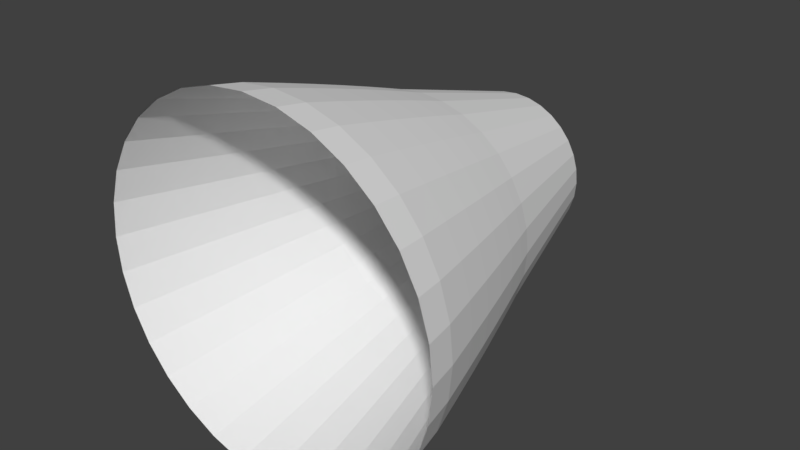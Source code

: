 # Source: tornado2.blend  (saved by Blender 2.79.0; exported with 4.5.12 LTS)
import bpy
from mathutils import Matrix  # noqa: F401  (used for matrix-valued properties, if any)

bpy.ops.wm.read_factory_settings(use_empty=True)
scene = bpy.context.scene
scene.name = 'Scene'

# ---- collections
col_collection_1 = bpy.data.collections.new('Collection 1'); scene.collection.children.link(col_collection_1)

# ---- world
world_world = bpy.data.worlds.new('World'); scene.world = world_world
world_world.color = (0.05088, 0.05088, 0.05088)
world_world.use_sun_shadow = False
world_world.sun_shadow_jitter_overblur = 0.0
world_world.cycles.sampling_method = 'MANUAL'

# ---- meshes
me_cylinder = bpy.data.meshes.new('Cylinder')
me_cylinder.from_pydata([(9.644e-08, 1.0, 0.4215), (0.0, -1.0, 1.0), (0.08223, 1.0, 0.4134), (0.1951, -1.0, 0.9808), (0.1613, 1.0, 0.3894), (0.3827, -1.0, 0.9239), (0.2342, 1.0, 0.3505), (0.5556, -1.0, 0.8315), (0.298, 1.0, 0.298), (0.7071, -1.0, 0.7071), (0.3505, 1.0, 0.2342), (0.8315, -1.0, 0.5556), (0.3894, 1.0, 0.1613), (0.9239, -1.0, 0.3827), (0.4134, 1.0, 0.08223), (0.9808, -1.0, 0.1951), (0.4215, 1.0, 2.479e-07), (1.0, -1.0, 3.179e-08), (0.4134, 1.0, -0.08223), (0.9808, -1.0, -0.1951), (0.3894, 1.0, -0.1613), (0.9239, -1.0, -0.3827), (0.3505, 1.0, -0.2342), (0.8315, -1.0, -0.5556), (0.298, 1.0, -0.298), (0.7071, -1.0, -0.7071), (0.2342, 1.0, -0.3505), (0.5556, -1.0, -0.8315), (0.1613, 1.0, -0.3894), (0.3827, -1.0, -0.9239), (0.08223, 1.0, -0.4134), (0.1951, -1.0, -0.9808), (-4.09e-08, 1.0, -0.4215), (-3.258e-07, -1.0, -1.0), (-0.08223, 1.0, -0.4134), (-0.1951, -1.0, -0.9808), (-0.1613, 1.0, -0.3894), (-0.3827, -1.0, -0.9239), (-0.2342, 1.0, -0.3505), (-0.5556, -1.0, -0.8315), (-0.298, 1.0, -0.298), (-0.7071, -1.0, -0.7071), (-0.3505, 1.0, -0.2342), (-0.8315, -1.0, -0.5556), (-0.3894, 1.0, -0.1613), (-0.9239, -1.0, -0.3827), (-0.4134, 1.0, -0.08223), (-0.9808, -1.0, -0.1951), (-0.4215, 1.0, 6.231e-07), (-1.0, -1.0, 9.219e-07), (-0.4134, 1.0, 0.08223), (-0.9808, -1.0, 0.1951), (-0.3894, 1.0, 0.1613), (-0.9239, -1.0, 0.3827), (-0.3505, 1.0, 0.2342), (-0.8315, -1.0, 0.5556), (-0.298, 1.0, 0.298), (-0.7071, -1.0, 0.7071), (-0.2342, 1.0, 0.3505), (-0.5556, -1.0, 0.8315), (-0.1613, 1.0, 0.3894), (-0.3827, -1.0, 0.9239), (-0.08223, 1.0, 0.4134), (-0.1951, -1.0, 0.9808), (9.644e-08, 1.0, 0.4215), (0.0, -1.0, 1.0), (0.08223, 1.0, 0.4134), (0.1951, -1.0, 0.9808), (0.1613, 1.0, 0.3894), (0.3827, -1.0, 0.9239), (0.2342, 1.0, 0.3505), (0.5556, -1.0, 0.8315), (0.298, 1.0, 0.298), (0.7071, -1.0, 0.7071), (0.3505, 1.0, 0.2342), (0.8315, -1.0, 0.5556), (0.3894, 1.0, 0.1613), (0.9239, -1.0, 0.3827), (0.4134, 1.0, 0.08223), (0.9808, -1.0, 0.1951), (0.4215, 1.0, 2.479e-07), (1.0, -1.0, 3.179e-08), (0.4134, 1.0, -0.08223), (0.9808, -1.0, -0.1951), (0.3894, 1.0, -0.1613), (0.9239, -1.0, -0.3827), (0.3505, 1.0, -0.2342), (0.8315, -1.0, -0.5556), (0.298, 1.0, -0.298), (0.7071, -1.0, -0.7071), (0.2342, 1.0, -0.3505), (0.5556, -1.0, -0.8315), (0.1613, 1.0, -0.3894), (0.3827, -1.0, -0.9239), (0.08223, 1.0, -0.4134), (0.1951, -1.0, -0.9808), (-4.09e-08, 1.0, -0.4215), (-3.258e-07, -1.0, -1.0), (-0.08223, 1.0, -0.4134), (-0.1951, -1.0, -0.9808), (-0.1613, 1.0, -0.3894), (-0.3827, -1.0, -0.9239), (-0.2342, 1.0, -0.3505), (-0.5556, -1.0, -0.8315), (-0.298, 1.0, -0.298), (-0.7071, -1.0, -0.7071), (-0.3505, 1.0, -0.2342), (-0.8315, -1.0, -0.5556), (-0.3894, 1.0, -0.1613), (-0.9239, -1.0, -0.3827), (-0.4134, 1.0, -0.08223), (-0.9808, -1.0, -0.1951), (-0.4215, 1.0, 6.231e-07), (-1.0, -1.0, 9.219e-07), (-0.4134, 1.0, 0.08223), (-0.9808, -1.0, 0.1951), (-0.3894, 1.0, 0.1613), (-0.9239, -1.0, 0.3827), (-0.3505, 1.0, 0.2342), (-0.8315, -1.0, 0.5556), (-0.298, 1.0, 0.298), (-0.7071, -1.0, 0.7071), (-0.2342, 1.0, 0.3505), (-0.5556, -1.0, 0.8315), (-0.1613, 1.0, 0.3894), (-0.3827, -1.0, 0.9239), (-0.08223, 1.0, 0.4134), (-0.1951, -1.0, 0.9808), (9.613e-08, 0.953, 0.4234), (9.519e-08, 0.9047, 0.429), (9.362e-08, 0.8539, 0.4384), (9.143e-08, 0.7993, 0.4516), (8.86e-08, 0.7397, 0.4685), (8.515e-08, 0.6739, 0.4892), (8.108e-08, 0.6005, 0.5136), (7.638e-08, 0.5184, 0.5419), (7.105e-08, 0.4262, 0.5738), (6.509e-08, 0.3227, 0.6096), (5.85e-08, 0.2067, 0.6491), (5.129e-08, 0.07691, 0.6923), (4.345e-08, -0.06793, 0.7393), (3.499e-08, -0.2291, 0.7901), (2.59e-08, -0.4078, 0.8447), (1.618e-08, -0.6053, 0.903), (5.831e-09, -0.8228, 0.965), (0.1883, -0.8228, 0.9465), (0.1762, -0.6053, 0.8856), (0.1648, -0.4078, 0.8284), (0.1541, -0.2291, 0.7749), (0.1442, -0.06793, 0.7251), (0.1351, 0.07691, 0.679), (0.1266, 0.2067, 0.6366), (0.1189, 0.3227, 0.5978), (0.1119, 0.4262, 0.5628), (0.1057, 0.5184, 0.5314), (0.1002, 0.6005, 0.5038), (0.09544, 0.6739, 0.4798), (0.0914, 0.7397, 0.4595), (0.0881, 0.7993, 0.4429), (0.08553, 0.8539, 0.43), (0.0837, 0.9047, 0.4208), (0.0826, 0.953, 0.4152), (0.3693, -0.8228, 0.8916), (0.3455, -0.6053, 0.8342), (0.3232, -0.4078, 0.7804), (0.3024, -0.2291, 0.73), (0.2829, -0.06793, 0.6831), (0.2649, 0.07691, 0.6396), (0.2484, 0.2067, 0.5997), (0.2333, 0.3227, 0.5632), (0.2196, 0.4262, 0.5301), (0.2074, 0.5184, 0.5006), (0.1966, 0.6005, 0.4745), (0.1872, 0.6739, 0.452), (0.1793, 0.7397, 0.4328), (0.1728, 0.7993, 0.4172), (0.1678, 0.8539, 0.405), (0.1642, 0.9047, 0.3964), (0.162, 0.953, 0.3911), (0.5361, -0.8228, 0.8024), (0.5017, -0.6053, 0.7508), (0.4693, -0.4078, 0.7023), (0.439, -0.2291, 0.657), (0.4108, -0.06793, 0.6147), (0.3846, 0.07691, 0.5756), (0.3606, 0.2067, 0.5397), (0.3387, 0.3227, 0.5068), (0.3188, 0.4262, 0.4771), (0.301, 0.5184, 0.4505), (0.2854, 0.6005, 0.4271), (0.2718, 0.6739, 0.4068), (0.2603, 0.7397, 0.3895), (0.2509, 0.7993, 0.3755), (0.2436, 0.8539, 0.3645), (0.2383, 0.9047, 0.3567), (0.2352, 0.953, 0.352), (0.6824, -0.8228, 0.6824), (0.6385, -0.6053, 0.6385), (0.5973, -0.4078, 0.5973), (0.5587, -0.2291, 0.5587), (0.5228, -0.06793, 0.5228), (0.4895, 0.07691, 0.4895), (0.459, 0.2067, 0.459), (0.431, 0.3227, 0.431), (0.4058, 0.4262, 0.4058), (0.3831, 0.5184, 0.3831), (0.3632, 0.6005, 0.3632), (0.3459, 0.6739, 0.3459), (0.3313, 0.7397, 0.3313), (0.3193, 0.7993, 0.3193), (0.31, 0.8539, 0.31), (0.3034, 0.9047, 0.3034), (0.2994, 0.953, 0.2994), (0.8024, -0.8228, 0.5361), (0.7508, -0.6053, 0.5017), (0.7023, -0.4078, 0.4693), (0.657, -0.2291, 0.439), (0.6147, -0.06793, 0.4108), (0.5756, 0.07691, 0.3846), (0.5397, 0.2067, 0.3606), (0.5068, 0.3227, 0.3387), (0.4771, 0.4262, 0.3188), (0.4505, 0.5184, 0.301), (0.4271, 0.6005, 0.2854), (0.4068, 0.6739, 0.2718), (0.3895, 0.7397, 0.2603), (0.3755, 0.7993, 0.2509), (0.3645, 0.8539, 0.2436), (0.3567, 0.9047, 0.2383), (0.352, 0.953, 0.2352), (0.8916, -0.8228, 0.3693), (0.8342, -0.6053, 0.3455), (0.7804, -0.4078, 0.3232), (0.73, -0.2291, 0.3024), (0.6831, -0.06793, 0.2829), (0.6396, 0.07691, 0.2649), (0.5997, 0.2067, 0.2484), (0.5632, 0.3227, 0.2333), (0.5301, 0.4262, 0.2196), (0.5006, 0.5184, 0.2074), (0.4745, 0.6005, 0.1966), (0.452, 0.6739, 0.1872), (0.4328, 0.7397, 0.1793), (0.4172, 0.7993, 0.1728), (0.405, 0.8539, 0.1678), (0.3964, 0.9047, 0.1642), (0.3911, 0.953, 0.162), (0.9465, -0.8228, 0.1883), (0.8856, -0.6053, 0.1762), (0.8284, -0.4078, 0.1648), (0.7749, -0.2291, 0.1541), (0.7251, -0.06793, 0.1442), (0.679, 0.07691, 0.1351), (0.6366, 0.2067, 0.1266), (0.5978, 0.3227, 0.1189), (0.5628, 0.4262, 0.1119), (0.5314, 0.5184, 0.1057), (0.5038, 0.6005, 0.1002), (0.4798, 0.6739, 0.09544), (0.4595, 0.7397, 0.0914), (0.4429, 0.7993, 0.0881), (0.43, 0.8539, 0.08553), (0.4208, 0.9047, 0.0837), (0.4152, 0.953, 0.0826), (0.965, -0.8228, 4.731e-08), (0.903, -0.6053, 7.064e-08), (0.8447, -0.4078, 9.224e-08), (0.7901, -0.2291, 1.122e-07), (0.7393, -0.06793, 1.305e-07), (0.6923, 0.07691, 1.473e-07), (0.6491, 0.2067, 1.626e-07), (0.6096, 0.3227, 1.765e-07), (0.5738, 0.4262, 1.89e-07), (0.5419, 0.5184, 2.001e-07), (0.5136, 0.6005, 2.1e-07), (0.4892, 0.6739, 2.186e-07), (0.4685, 0.7397, 2.261e-07), (0.4516, 0.7993, 2.325e-07), (0.4384, 0.8539, 2.378e-07), (0.429, 0.9047, 2.421e-07), (0.4234, 0.953, 2.455e-07), (0.9465, -0.8228, -0.1883), (0.8856, -0.6053, -0.1762), (0.8284, -0.4078, -0.1648), (0.7749, -0.2291, -0.1541), (0.7251, -0.06793, -0.1442), (0.679, 0.07691, -0.1351), (0.6366, 0.2067, -0.1266), (0.5978, 0.3227, -0.1189), (0.5628, 0.4262, -0.1119), (0.5314, 0.5184, -0.1057), (0.5038, 0.6005, -0.1002), (0.4798, 0.6739, -0.09544), (0.4595, 0.7397, -0.0914), (0.4429, 0.7993, -0.0881), (0.43, 0.8539, -0.08553), (0.4208, 0.9047, -0.0837), (0.4152, 0.953, -0.08259), (0.8916, -0.8228, -0.3693), (0.8342, -0.6053, -0.3455), (0.7804, -0.4078, -0.3232), (0.73, -0.2291, -0.3024), (0.6831, -0.06793, -0.2829), (0.6396, 0.07691, -0.2649), (0.5997, 0.2067, -0.2484), (0.5632, 0.3227, -0.2333), (0.5301, 0.4262, -0.2196), (0.5006, 0.5184, -0.2074), (0.4745, 0.6005, -0.1966), (0.452, 0.6739, -0.1872), (0.4328, 0.7397, -0.1793), (0.4172, 0.7993, -0.1728), (0.405, 0.8539, -0.1678), (0.3964, 0.9047, -0.1642), (0.3911, 0.953, -0.162), (0.8024, -0.8228, -0.5361), (0.7508, -0.6053, -0.5017), (0.7023, -0.4078, -0.4693), (0.657, -0.2291, -0.439), (0.6147, -0.06793, -0.4108), (0.5756, 0.07691, -0.3846), (0.5397, 0.2067, -0.3606), (0.5068, 0.3227, -0.3387), (0.4771, 0.4262, -0.3188), (0.4505, 0.5184, -0.301), (0.4271, 0.6005, -0.2854), (0.4068, 0.6739, -0.2718), (0.3895, 0.7397, -0.2603), (0.3755, 0.7993, -0.2509), (0.3645, 0.8539, -0.2436), (0.3567, 0.9047, -0.2383), (0.352, 0.953, -0.2352), (0.6824, -0.8228, -0.6824), (0.6385, -0.6053, -0.6385), (0.5973, -0.4078, -0.5973), (0.5587, -0.2291, -0.5587), (0.5228, -0.06793, -0.5228), (0.4895, 0.07691, -0.4895), (0.459, 0.2067, -0.459), (0.431, 0.3227, -0.431), (0.4058, 0.4262, -0.4058), (0.3831, 0.5184, -0.3831), (0.3632, 0.6005, -0.3632), (0.3459, 0.6739, -0.3459), (0.3313, 0.7397, -0.3313), (0.3193, 0.7993, -0.3193), (0.31, 0.8539, -0.31), (0.3034, 0.9047, -0.3034), (0.2994, 0.953, -0.2994), (0.5361, -0.8228, -0.8024), (0.5017, -0.6053, -0.7508), (0.4693, -0.4078, -0.7023), (0.439, -0.2291, -0.657), (0.4108, -0.06793, -0.6147), (0.3846, 0.07691, -0.5756), (0.3606, 0.2067, -0.5397), (0.3387, 0.3227, -0.5068), (0.3188, 0.4262, -0.4771), (0.301, 0.5184, -0.4505), (0.2854, 0.6005, -0.4271), (0.2718, 0.6739, -0.4067), (0.2603, 0.7397, -0.3895), (0.2509, 0.7993, -0.3755), (0.2436, 0.8539, -0.3645), (0.2383, 0.9047, -0.3567), (0.2352, 0.953, -0.352), (0.3693, -0.8228, -0.8916), (0.3455, -0.6053, -0.8342), (0.3232, -0.4078, -0.7804), (0.3024, -0.2291, -0.73), (0.2829, -0.06793, -0.6831), (0.2649, 0.07691, -0.6396), (0.2484, 0.2067, -0.5997), (0.2333, 0.3227, -0.5632), (0.2196, 0.4262, -0.5301), (0.2074, 0.5184, -0.5006), (0.1966, 0.6005, -0.4745), (0.1872, 0.6739, -0.452), (0.1793, 0.7397, -0.4328), (0.1728, 0.7993, -0.4172), (0.1678, 0.8539, -0.405), (0.1642, 0.9047, -0.3964), (0.162, 0.953, -0.3911), (0.1883, -0.8228, -0.9465), (0.1762, -0.6053, -0.8856), (0.1648, -0.4078, -0.8284), (0.1541, -0.2291, -0.7749), (0.1442, -0.06793, -0.7251), (0.1351, 0.07691, -0.679), (0.1266, 0.2067, -0.6366), (0.1189, 0.3227, -0.5978), (0.1119, 0.4262, -0.5628), (0.1057, 0.5184, -0.5314), (0.1002, 0.6005, -0.5038), (0.09544, 0.6739, -0.4798), (0.0914, 0.7397, -0.4595), (0.0881, 0.7993, -0.4429), (0.08553, 0.8539, -0.43), (0.0837, 0.9047, -0.4208), (0.08259, 0.953, -0.4152), (-3.086e-07, -0.8228, -0.965), (-2.78e-07, -0.6053, -0.903), (-2.493e-07, -0.4078, -0.8447), (-2.225e-07, -0.2291, -0.7901), (-1.975e-07, -0.06793, -0.7393), (-1.743e-07, 0.07691, -0.6923), (-1.53e-07, 0.2067, -0.6491), (-1.335e-07, 0.3227, -0.6096), (-1.159e-07, 0.4262, -0.5738), (-1.002e-07, 0.5184, -0.5419), (-8.629e-08, 0.6005, -0.5136), (-7.424e-08, 0.6739, -0.4892), (-6.405e-08, 0.7397, -0.4685), (-5.572e-08, 0.7993, -0.4516), (-4.923e-08, 0.8539, -0.4384), (-4.46e-08, 0.9047, -0.429), (-4.182e-08, 0.953, -0.4234), (-0.1883, -0.8228, -0.9465), (-0.1762, -0.6053, -0.8856), (-0.1648, -0.4078, -0.8284), (-0.1541, -0.2291, -0.7749), (-0.1442, -0.06793, -0.7251), (-0.1351, 0.07691, -0.679), (-0.1266, 0.2067, -0.6366), (-0.1189, 0.3227, -0.5978), (-0.1119, 0.4262, -0.5628), (-0.1057, 0.5184, -0.5314), (-0.1002, 0.6005, -0.5038), (-0.09544, 0.6739, -0.4798), (-0.0914, 0.7397, -0.4595), (-0.0881, 0.7993, -0.4429), (-0.08553, 0.8539, -0.43), (-0.0837, 0.9047, -0.4208), (-0.0826, 0.953, -0.4152), (-0.3693, -0.8228, -0.8916), (-0.3455, -0.6053, -0.8342), (-0.3232, -0.4078, -0.7804), (-0.3024, -0.2291, -0.73), (-0.2829, -0.06793, -0.6831), (-0.2649, 0.07691, -0.6396), (-0.2484, 0.2067, -0.5997), (-0.2333, 0.3227, -0.5632), (-0.2196, 0.4262, -0.5301), (-0.2074, 0.5184, -0.5006), (-0.1966, 0.6005, -0.4745), (-0.1872, 0.6739, -0.452), (-0.1793, 0.7397, -0.4328), (-0.1728, 0.7993, -0.4172), (-0.1678, 0.8539, -0.405), (-0.1642, 0.9047, -0.3964), (-0.162, 0.953, -0.3911), (-0.5361, -0.8228, -0.8024), (-0.5017, -0.6053, -0.7508), (-0.4693, -0.4078, -0.7023), (-0.439, -0.2291, -0.657), (-0.4108, -0.06793, -0.6147), (-0.3846, 0.07691, -0.5756), (-0.3606, 0.2067, -0.5397), (-0.3387, 0.3227, -0.5068), (-0.3188, 0.4262, -0.4771), (-0.301, 0.5184, -0.4505), (-0.2854, 0.6005, -0.4271), (-0.2718, 0.6739, -0.4067), (-0.2603, 0.7397, -0.3895), (-0.2509, 0.7993, -0.3755), (-0.2436, 0.8539, -0.3645), (-0.2383, 0.9047, -0.3567), (-0.2352, 0.953, -0.352), (-0.6824, -0.8228, -0.6824), (-0.6385, -0.6053, -0.6385), (-0.5973, -0.4078, -0.5973), (-0.5587, -0.2291, -0.5587), (-0.5228, -0.06793, -0.5228), (-0.4895, 0.07691, -0.4895), (-0.459, 0.2067, -0.459), (-0.431, 0.3227, -0.431), (-0.4058, 0.4262, -0.4058), (-0.3831, 0.5184, -0.3831), (-0.3632, 0.6005, -0.3632), (-0.3459, 0.6739, -0.3459), (-0.3313, 0.7397, -0.3313), (-0.3193, 0.7993, -0.3193), (-0.31, 0.8539, -0.31), (-0.3034, 0.9047, -0.3034), (-0.2994, 0.953, -0.2994), (-0.8024, -0.8228, -0.5361), (-0.7508, -0.6053, -0.5017), (-0.7023, -0.4078, -0.4693), (-0.657, -0.2291, -0.439), (-0.6147, -0.06793, -0.4108), (-0.5756, 0.07691, -0.3846), (-0.5397, 0.2067, -0.3606), (-0.5068, 0.3227, -0.3387), (-0.4771, 0.4262, -0.3188), (-0.4505, 0.5184, -0.301), (-0.4271, 0.6005, -0.2854), (-0.4067, 0.6739, -0.2718), (-0.3895, 0.7397, -0.2603), (-0.3755, 0.7993, -0.2509), (-0.3645, 0.8539, -0.2436), (-0.3567, 0.9047, -0.2383), (-0.352, 0.953, -0.2352), (-0.8916, -0.8228, -0.3693), (-0.8342, -0.6053, -0.3455), (-0.7804, -0.4078, -0.3232), (-0.73, -0.2291, -0.3024), (-0.6831, -0.06793, -0.2829), (-0.6396, 0.07691, -0.2649), (-0.5997, 0.2067, -0.2484), (-0.5632, 0.3227, -0.2333), (-0.5301, 0.4262, -0.2196), (-0.5006, 0.5184, -0.2074), (-0.4745, 0.6005, -0.1966), (-0.452, 0.6739, -0.1872), (-0.4328, 0.7397, -0.1793), (-0.4172, 0.7993, -0.1728), (-0.405, 0.8539, -0.1678), (-0.3964, 0.9047, -0.1642), (-0.3911, 0.953, -0.162), (-0.9465, -0.8228, -0.1883), (-0.8856, -0.6053, -0.1762), (-0.8284, -0.4078, -0.1648), (-0.7749, -0.2291, -0.1541), (-0.7251, -0.06793, -0.1442), (-0.679, 0.07691, -0.1351), (-0.6366, 0.2067, -0.1266), (-0.5978, 0.3227, -0.1189), (-0.5628, 0.4262, -0.1119), (-0.5314, 0.5184, -0.1057), (-0.5038, 0.6005, -0.1002), (-0.4798, 0.6739, -0.09544), (-0.4595, 0.7397, -0.0914), (-0.4429, 0.7993, -0.0881), (-0.43, 0.8539, -0.08553), (-0.4208, 0.9047, -0.0837), (-0.4152, 0.953, -0.08259), (-0.965, -0.8228, 9.063e-07), (-0.903, -0.6053, 8.744e-07), (-0.8447, -0.4078, 8.441e-07), (-0.7901, -0.2291, 8.155e-07), (-0.7393, -0.06793, 7.886e-07), (-0.6923, 0.07691, 7.636e-07), (-0.6491, 0.2067, 7.404e-07), (-0.6096, 0.3227, 7.191e-07), (-0.5738, 0.4262, 6.997e-07), (-0.5419, 0.5184, 6.824e-07), (-0.5136, 0.6005, 6.672e-07), (-0.4892, 0.6739, 6.541e-07), (-0.4685, 0.7397, 6.431e-07), (-0.4516, 0.7993, 6.344e-07), (-0.4384, 0.8539, 6.28e-07), (-0.429, 0.9047, 6.24e-07), (-0.4234, 0.953, 6.223e-07), (-0.9465, -0.8228, 0.1883), (-0.8856, -0.6053, 0.1762), (-0.8284, -0.4078, 0.1648), (-0.7749, -0.2291, 0.1541), (-0.7251, -0.06793, 0.1442), (-0.679, 0.07691, 0.1351), (-0.6366, 0.2067, 0.1266), (-0.5978, 0.3227, 0.1189), (-0.5628, 0.4262, 0.1119), (-0.5314, 0.5184, 0.1057), (-0.5038, 0.6005, 0.1002), (-0.4798, 0.6739, 0.09544), (-0.4595, 0.7397, 0.0914), (-0.4429, 0.7993, 0.0881), (-0.43, 0.8539, 0.08553), (-0.4208, 0.9047, 0.0837), (-0.4152, 0.953, 0.0826), (-0.8916, -0.8228, 0.3693), (-0.8342, -0.6053, 0.3455), (-0.7804, -0.4078, 0.3232), (-0.73, -0.2291, 0.3024), (-0.6831, -0.06793, 0.2829), (-0.6396, 0.07691, 0.2649), (-0.5997, 0.2067, 0.2484), (-0.5632, 0.3227, 0.2333), (-0.5301, 0.4262, 0.2196), (-0.5006, 0.5184, 0.2074), (-0.4745, 0.6005, 0.1966), (-0.452, 0.6739, 0.1872), (-0.4328, 0.7397, 0.1793), (-0.4172, 0.7993, 0.1728), (-0.405, 0.8539, 0.1678), (-0.3964, 0.9047, 0.1642), (-0.3911, 0.953, 0.162), (-0.8024, -0.8228, 0.5361), (-0.7508, -0.6053, 0.5017), (-0.7023, -0.4078, 0.4693), (-0.657, -0.2291, 0.439), (-0.6147, -0.06793, 0.4108), (-0.5756, 0.07691, 0.3846), (-0.5397, 0.2067, 0.3606), (-0.5068, 0.3227, 0.3387), (-0.4771, 0.4262, 0.3188), (-0.4505, 0.5184, 0.301), (-0.4271, 0.6005, 0.2854), (-0.4067, 0.6739, 0.2718), (-0.3895, 0.7397, 0.2603), (-0.3755, 0.7993, 0.2509), (-0.3645, 0.8539, 0.2436), (-0.3567, 0.9047, 0.2383), (-0.352, 0.953, 0.2352), (-0.6824, -0.8228, 0.6824), (-0.6385, -0.6053, 0.6385), (-0.5973, -0.4078, 0.5973), (-0.5587, -0.2291, 0.5587), (-0.5228, -0.06793, 0.5228), (-0.4895, 0.07691, 0.4895), (-0.459, 0.2067, 0.459), (-0.431, 0.3227, 0.431), (-0.4058, 0.4262, 0.4058), (-0.3831, 0.5184, 0.3831), (-0.3632, 0.6005, 0.3632), (-0.3459, 0.6739, 0.3459), (-0.3313, 0.7397, 0.3313), (-0.3193, 0.7993, 0.3193), (-0.31, 0.8539, 0.31), (-0.3034, 0.9047, 0.3034), (-0.2994, 0.953, 0.2994), (-0.5361, -0.8228, 0.8024), (-0.5017, -0.6053, 0.7508), (-0.4693, -0.4078, 0.7023), (-0.439, -0.2291, 0.657), (-0.4108, -0.06793, 0.6147), (-0.3846, 0.07691, 0.5756), (-0.3606, 0.2067, 0.5397), (-0.3387, 0.3227, 0.5068), (-0.3188, 0.4262, 0.4771), (-0.301, 0.5184, 0.4505), (-0.2854, 0.6005, 0.4271), (-0.2718, 0.6739, 0.4068), (-0.2603, 0.7397, 0.3895), (-0.2509, 0.7993, 0.3755), (-0.2436, 0.8539, 0.3645), (-0.2383, 0.9047, 0.3567), (-0.2352, 0.953, 0.352), (-0.3693, -0.8228, 0.8916), (-0.3455, -0.6053, 0.8342), (-0.3232, -0.4078, 0.7804), (-0.3024, -0.2291, 0.73), (-0.2829, -0.06793, 0.6831), (-0.2649, 0.07691, 0.6396), (-0.2484, 0.2067, 0.5997), (-0.2333, 0.3227, 0.5632), (-0.2196, 0.4262, 0.5301), (-0.2074, 0.5184, 0.5006), (-0.1966, 0.6005, 0.4745), (-0.1872, 0.6739, 0.452), (-0.1793, 0.7397, 0.4328), (-0.1728, 0.7993, 0.4172), (-0.1678, 0.8539, 0.405), (-0.1642, 0.9047, 0.3964), (-0.162, 0.953, 0.3911), (-0.1883, -0.8228, 0.9465), (-0.1762, -0.6053, 0.8856), (-0.1648, -0.4078, 0.8284), (-0.1541, -0.2291, 0.7749), (-0.1442, -0.06793, 0.7251), (-0.1351, 0.07691, 0.679), (-0.1266, 0.2067, 0.6366), (-0.1189, 0.3227, 0.5978), (-0.1119, 0.4262, 0.5628), (-0.1057, 0.5184, 0.5314), (-0.1002, 0.6005, 0.5038), (-0.09544, 0.6739, 0.4798), (-0.0914, 0.7397, 0.4595), (-0.0881, 0.7993, 0.4429), (-0.08553, 0.8539, 0.43), (-0.08369, 0.9047, 0.4208), (-0.08259, 0.953, 0.4152)], [], [(0, 1, 3, 2), (2, 3, 5, 4), (4, 5, 7, 6), (6, 7, 9, 8), (8, 9, 11, 10), (10, 11, 13, 12), (12, 13, 15, 14), (14, 15, 17, 16), (16, 17, 19, 18), (18, 19, 21, 20), (20, 21, 23, 22), (22, 23, 25, 24), (24, 25, 27, 26), (26, 27, 29, 28), (28, 29, 31, 30), (30, 31, 33, 32), (32, 33, 35, 34), (34, 35, 37, 36), (36, 37, 39, 38), (38, 39, 41, 40), (40, 41, 43, 42), (42, 43, 45, 44), (44, 45, 47, 46), (46, 47, 49, 48), (48, 49, 51, 50), (50, 51, 53, 52), (52, 53, 55, 54), (54, 55, 57, 56), (56, 57, 59, 58), (58, 59, 61, 60), (60, 61, 63, 62), (62, 63, 1, 0), (144, 65, 67, 145), (145, 67, 69, 162), (162, 69, 71, 179), (179, 71, 73, 196), (196, 73, 75, 213), (213, 75, 77, 230), (230, 77, 79, 247), (247, 79, 81, 264), (264, 81, 83, 281), (281, 83, 85, 298), (298, 85, 87, 315), (315, 87, 89, 332), (332, 89, 91, 349), (349, 91, 93, 366), (366, 93, 95, 383), (383, 95, 97, 400), (400, 97, 99, 417), (417, 99, 101, 434), (434, 101, 103, 451), (451, 103, 105, 468), (468, 105, 107, 485), (485, 107, 109, 502), (502, 109, 111, 519), (519, 111, 113, 536), (536, 113, 115, 553), (553, 115, 117, 570), (570, 117, 119, 587), (587, 119, 121, 604), (604, 121, 123, 621), (621, 123, 125, 638), (638, 125, 127, 655), (655, 127, 65, 144), (126, 671, 128, 64), (671, 670, 129, 128), (670, 669, 130, 129), (669, 668, 131, 130), (668, 667, 132, 131), (667, 666, 133, 132), (666, 665, 134, 133), (665, 664, 135, 134), (664, 663, 136, 135), (663, 662, 137, 136), (662, 661, 138, 137), (661, 660, 139, 138), (660, 659, 140, 139), (659, 658, 141, 140), (658, 657, 142, 141), (657, 656, 143, 142), (656, 655, 144, 143), (124, 654, 671, 126), (654, 653, 670, 671), (653, 652, 669, 670), (652, 651, 668, 669), (651, 650, 667, 668), (650, 649, 666, 667), (649, 648, 665, 666), (648, 647, 664, 665), (647, 646, 663, 664), (646, 645, 662, 663), (645, 644, 661, 662), (644, 643, 660, 661), (643, 642, 659, 660), (642, 641, 658, 659), (641, 640, 657, 658), (640, 639, 656, 657), (639, 638, 655, 656), (122, 637, 654, 124), (637, 636, 653, 654), (636, 635, 652, 653), (635, 634, 651, 652), (634, 633, 650, 651), (633, 632, 649, 650), (632, 631, 648, 649), (631, 630, 647, 648), (630, 629, 646, 647), (629, 628, 645, 646), (628, 627, 644, 645), (627, 626, 643, 644), (626, 625, 642, 643), (625, 624, 641, 642), (624, 623, 640, 641), (623, 622, 639, 640), (622, 621, 638, 639), (120, 620, 637, 122), (620, 619, 636, 637), (619, 618, 635, 636), (618, 617, 634, 635), (617, 616, 633, 634), (616, 615, 632, 633), (615, 614, 631, 632), (614, 613, 630, 631), (613, 612, 629, 630), (612, 611, 628, 629), (611, 610, 627, 628), (610, 609, 626, 627), (609, 608, 625, 626), (608, 607, 624, 625), (607, 606, 623, 624), (606, 605, 622, 623), (605, 604, 621, 622), (118, 603, 620, 120), (603, 602, 619, 620), (602, 601, 618, 619), (601, 600, 617, 618), (600, 599, 616, 617), (599, 598, 615, 616), (598, 597, 614, 615), (597, 596, 613, 614), (596, 595, 612, 613), (595, 594, 611, 612), (594, 593, 610, 611), (593, 592, 609, 610), (592, 591, 608, 609), (591, 590, 607, 608), (590, 589, 606, 607), (589, 588, 605, 606), (588, 587, 604, 605), (116, 586, 603, 118), (586, 585, 602, 603), (585, 584, 601, 602), (584, 583, 600, 601), (583, 582, 599, 600), (582, 581, 598, 599), (581, 580, 597, 598), (580, 579, 596, 597), (579, 578, 595, 596), (578, 577, 594, 595), (577, 576, 593, 594), (576, 575, 592, 593), (575, 574, 591, 592), (574, 573, 590, 591), (573, 572, 589, 590), (572, 571, 588, 589), (571, 570, 587, 588), (114, 569, 586, 116), (569, 568, 585, 586), (568, 567, 584, 585), (567, 566, 583, 584), (566, 565, 582, 583), (565, 564, 581, 582), (564, 563, 580, 581), (563, 562, 579, 580), (562, 561, 578, 579), (561, 560, 577, 578), (560, 559, 576, 577), (559, 558, 575, 576), (558, 557, 574, 575), (557, 556, 573, 574), (556, 555, 572, 573), (555, 554, 571, 572), (554, 553, 570, 571), (112, 552, 569, 114), (552, 551, 568, 569), (551, 550, 567, 568), (550, 549, 566, 567), (549, 548, 565, 566), (548, 547, 564, 565), (547, 546, 563, 564), (546, 545, 562, 563), (545, 544, 561, 562), (544, 543, 560, 561), (543, 542, 559, 560), (542, 541, 558, 559), (541, 540, 557, 558), (540, 539, 556, 557), (539, 538, 555, 556), (538, 537, 554, 555), (537, 536, 553, 554), (110, 535, 552, 112), (535, 534, 551, 552), (534, 533, 550, 551), (533, 532, 549, 550), (532, 531, 548, 549), (531, 530, 547, 548), (530, 529, 546, 547), (529, 528, 545, 546), (528, 527, 544, 545), (527, 526, 543, 544), (526, 525, 542, 543), (525, 524, 541, 542), (524, 523, 540, 541), (523, 522, 539, 540), (522, 521, 538, 539), (521, 520, 537, 538), (520, 519, 536, 537), (108, 518, 535, 110), (518, 517, 534, 535), (517, 516, 533, 534), (516, 515, 532, 533), (515, 514, 531, 532), (514, 513, 530, 531), (513, 512, 529, 530), (512, 511, 528, 529), (511, 510, 527, 528), (510, 509, 526, 527), (509, 508, 525, 526), (508, 507, 524, 525), (507, 506, 523, 524), (506, 505, 522, 523), (505, 504, 521, 522), (504, 503, 520, 521), (503, 502, 519, 520), (106, 501, 518, 108), (501, 500, 517, 518), (500, 499, 516, 517), (499, 498, 515, 516), (498, 497, 514, 515), (497, 496, 513, 514), (496, 495, 512, 513), (495, 494, 511, 512), (494, 493, 510, 511), (493, 492, 509, 510), (492, 491, 508, 509), (491, 490, 507, 508), (490, 489, 506, 507), (489, 488, 505, 506), (488, 487, 504, 505), (487, 486, 503, 504), (486, 485, 502, 503), (104, 484, 501, 106), (484, 483, 500, 501), (483, 482, 499, 500), (482, 481, 498, 499), (481, 480, 497, 498), (480, 479, 496, 497), (479, 478, 495, 496), (478, 477, 494, 495), (477, 476, 493, 494), (476, 475, 492, 493), (475, 474, 491, 492), (474, 473, 490, 491), (473, 472, 489, 490), (472, 471, 488, 489), (471, 470, 487, 488), (470, 469, 486, 487), (469, 468, 485, 486), (102, 467, 484, 104), (467, 466, 483, 484), (466, 465, 482, 483), (465, 464, 481, 482), (464, 463, 480, 481), (463, 462, 479, 480), (462, 461, 478, 479), (461, 460, 477, 478), (460, 459, 476, 477), (459, 458, 475, 476), (458, 457, 474, 475), (457, 456, 473, 474), (456, 455, 472, 473), (455, 454, 471, 472), (454, 453, 470, 471), (453, 452, 469, 470), (452, 451, 468, 469), (100, 450, 467, 102), (450, 449, 466, 467), (449, 448, 465, 466), (448, 447, 464, 465), (447, 446, 463, 464), (446, 445, 462, 463), (445, 444, 461, 462), (444, 443, 460, 461), (443, 442, 459, 460), (442, 441, 458, 459), (441, 440, 457, 458), (440, 439, 456, 457), (439, 438, 455, 456), (438, 437, 454, 455), (437, 436, 453, 454), (436, 435, 452, 453), (435, 434, 451, 452), (98, 433, 450, 100), (433, 432, 449, 450), (432, 431, 448, 449), (431, 430, 447, 448), (430, 429, 446, 447), (429, 428, 445, 446), (428, 427, 444, 445), (427, 426, 443, 444), (426, 425, 442, 443), (425, 424, 441, 442), (424, 423, 440, 441), (423, 422, 439, 440), (422, 421, 438, 439), (421, 420, 437, 438), (420, 419, 436, 437), (419, 418, 435, 436), (418, 417, 434, 435), (96, 416, 433, 98), (416, 415, 432, 433), (415, 414, 431, 432), (414, 413, 430, 431), (413, 412, 429, 430), (412, 411, 428, 429), (411, 410, 427, 428), (410, 409, 426, 427), (409, 408, 425, 426), (408, 407, 424, 425), (407, 406, 423, 424), (406, 405, 422, 423), (405, 404, 421, 422), (404, 403, 420, 421), (403, 402, 419, 420), (402, 401, 418, 419), (401, 400, 417, 418), (94, 399, 416, 96), (399, 398, 415, 416), (398, 397, 414, 415), (397, 396, 413, 414), (396, 395, 412, 413), (395, 394, 411, 412), (394, 393, 410, 411), (393, 392, 409, 410), (392, 391, 408, 409), (391, 390, 407, 408), (390, 389, 406, 407), (389, 388, 405, 406), (388, 387, 404, 405), (387, 386, 403, 404), (386, 385, 402, 403), (385, 384, 401, 402), (384, 383, 400, 401), (92, 382, 399, 94), (382, 381, 398, 399), (381, 380, 397, 398), (380, 379, 396, 397), (379, 378, 395, 396), (378, 377, 394, 395), (377, 376, 393, 394), (376, 375, 392, 393), (375, 374, 391, 392), (374, 373, 390, 391), (373, 372, 389, 390), (372, 371, 388, 389), (371, 370, 387, 388), (370, 369, 386, 387), (369, 368, 385, 386), (368, 367, 384, 385), (367, 366, 383, 384), (90, 365, 382, 92), (365, 364, 381, 382), (364, 363, 380, 381), (363, 362, 379, 380), (362, 361, 378, 379), (361, 360, 377, 378), (360, 359, 376, 377), (359, 358, 375, 376), (358, 357, 374, 375), (357, 356, 373, 374), (356, 355, 372, 373), (355, 354, 371, 372), (354, 353, 370, 371), (353, 352, 369, 370), (352, 351, 368, 369), (351, 350, 367, 368), (350, 349, 366, 367), (88, 348, 365, 90), (348, 347, 364, 365), (347, 346, 363, 364), (346, 345, 362, 363), (345, 344, 361, 362), (344, 343, 360, 361), (343, 342, 359, 360), (342, 341, 358, 359), (341, 340, 357, 358), (340, 339, 356, 357), (339, 338, 355, 356), (338, 337, 354, 355), (337, 336, 353, 354), (336, 335, 352, 353), (335, 334, 351, 352), (334, 333, 350, 351), (333, 332, 349, 350), (86, 331, 348, 88), (331, 330, 347, 348), (330, 329, 346, 347), (329, 328, 345, 346), (328, 327, 344, 345), (327, 326, 343, 344), (326, 325, 342, 343), (325, 324, 341, 342), (324, 323, 340, 341), (323, 322, 339, 340), (322, 321, 338, 339), (321, 320, 337, 338), (320, 319, 336, 337), (319, 318, 335, 336), (318, 317, 334, 335), (317, 316, 333, 334), (316, 315, 332, 333), (84, 314, 331, 86), (314, 313, 330, 331), (313, 312, 329, 330), (312, 311, 328, 329), (311, 310, 327, 328), (310, 309, 326, 327), (309, 308, 325, 326), (308, 307, 324, 325), (307, 306, 323, 324), (306, 305, 322, 323), (305, 304, 321, 322), (304, 303, 320, 321), (303, 302, 319, 320), (302, 301, 318, 319), (301, 300, 317, 318), (300, 299, 316, 317), (299, 298, 315, 316), (82, 297, 314, 84), (297, 296, 313, 314), (296, 295, 312, 313), (295, 294, 311, 312), (294, 293, 310, 311), (293, 292, 309, 310), (292, 291, 308, 309), (291, 290, 307, 308), (290, 289, 306, 307), (289, 288, 305, 306), (288, 287, 304, 305), (287, 286, 303, 304), (286, 285, 302, 303), (285, 284, 301, 302), (284, 283, 300, 301), (283, 282, 299, 300), (282, 281, 298, 299), (80, 280, 297, 82), (280, 279, 296, 297), (279, 278, 295, 296), (278, 277, 294, 295), (277, 276, 293, 294), (276, 275, 292, 293), (275, 274, 291, 292), (274, 273, 290, 291), (273, 272, 289, 290), (272, 271, 288, 289), (271, 270, 287, 288), (270, 269, 286, 287), (269, 268, 285, 286), (268, 267, 284, 285), (267, 266, 283, 284), (266, 265, 282, 283), (265, 264, 281, 282), (78, 263, 280, 80), (263, 262, 279, 280), (262, 261, 278, 279), (261, 260, 277, 278), (260, 259, 276, 277), (259, 258, 275, 276), (258, 257, 274, 275), (257, 256, 273, 274), (256, 255, 272, 273), (255, 254, 271, 272), (254, 253, 270, 271), (253, 252, 269, 270), (252, 251, 268, 269), (251, 250, 267, 268), (250, 249, 266, 267), (249, 248, 265, 266), (248, 247, 264, 265), (76, 246, 263, 78), (246, 245, 262, 263), (245, 244, 261, 262), (244, 243, 260, 261), (243, 242, 259, 260), (242, 241, 258, 259), (241, 240, 257, 258), (240, 239, 256, 257), (239, 238, 255, 256), (238, 237, 254, 255), (237, 236, 253, 254), (236, 235, 252, 253), (235, 234, 251, 252), (234, 233, 250, 251), (233, 232, 249, 250), (232, 231, 248, 249), (231, 230, 247, 248), (74, 229, 246, 76), (229, 228, 245, 246), (228, 227, 244, 245), (227, 226, 243, 244), (226, 225, 242, 243), (225, 224, 241, 242), (224, 223, 240, 241), (223, 222, 239, 240), (222, 221, 238, 239), (221, 220, 237, 238), (220, 219, 236, 237), (219, 218, 235, 236), (218, 217, 234, 235), (217, 216, 233, 234), (216, 215, 232, 233), (215, 214, 231, 232), (214, 213, 230, 231), (72, 212, 229, 74), (212, 211, 228, 229), (211, 210, 227, 228), (210, 209, 226, 227), (209, 208, 225, 226), (208, 207, 224, 225), (207, 206, 223, 224), (206, 205, 222, 223), (205, 204, 221, 222), (204, 203, 220, 221), (203, 202, 219, 220), (202, 201, 218, 219), (201, 200, 217, 218), (200, 199, 216, 217), (199, 198, 215, 216), (198, 197, 214, 215), (197, 196, 213, 214), (70, 195, 212, 72), (195, 194, 211, 212), (194, 193, 210, 211), (193, 192, 209, 210), (192, 191, 208, 209), (191, 190, 207, 208), (190, 189, 206, 207), (189, 188, 205, 206), (188, 187, 204, 205), (187, 186, 203, 204), (186, 185, 202, 203), (185, 184, 201, 202), (184, 183, 200, 201), (183, 182, 199, 200), (182, 181, 198, 199), (181, 180, 197, 198), (180, 179, 196, 197), (68, 178, 195, 70), (178, 177, 194, 195), (177, 176, 193, 194), (176, 175, 192, 193), (175, 174, 191, 192), (174, 173, 190, 191), (173, 172, 189, 190), (172, 171, 188, 189), (171, 170, 187, 188), (170, 169, 186, 187), (169, 168, 185, 186), (168, 167, 184, 185), (167, 166, 183, 184), (166, 165, 182, 183), (165, 164, 181, 182), (164, 163, 180, 181), (163, 162, 179, 180), (66, 161, 178, 68), (161, 160, 177, 178), (160, 159, 176, 177), (159, 158, 175, 176), (158, 157, 174, 175), (157, 156, 173, 174), (156, 155, 172, 173), (155, 154, 171, 172), (154, 153, 170, 171), (153, 152, 169, 170), (152, 151, 168, 169), (151, 150, 167, 168), (150, 149, 166, 167), (149, 148, 165, 166), (148, 147, 164, 165), (147, 146, 163, 164), (146, 145, 162, 163), (64, 128, 161, 66), (128, 129, 160, 161), (129, 130, 159, 160), (130, 131, 158, 159), (131, 132, 157, 158), (132, 133, 156, 157), (133, 134, 155, 156), (134, 135, 154, 155), (135, 136, 153, 154), (136, 137, 152, 153), (137, 138, 151, 152), (138, 139, 150, 151), (139, 140, 149, 150), (140, 141, 148, 149), (141, 142, 147, 148), (142, 143, 146, 147), (143, 144, 145, 146)])
me_cylinder.use_remesh_preserve_volume = False
me_cylinder.use_remesh_preserve_attributes = False
me_cylinder.use_mirror_vertex_groups = False
me_cylinder.update()

# ---- objects
ob_cylinder = bpy.data.objects.new('Cylinder', me_cylinder)

# ---- transforms, parenting, visibility, modifiers, constraints
ob_cylinder.location = (0.0, 0.0, 0.0)
ob_cylinder.lineart.crease_threshold = 0.0

# ---- collection membership
col_collection_1.objects.link(ob_cylinder)

# ---- scene / render settings (as saved in the file)
scene.frame_start = 1; scene.frame_end = 250; scene.frame_set(1)
scene.render.engine = 'BLENDER_EEVEE_NEXT'
scene.render.resolution_percentage = 50
scene.render.dither_intensity = 0.0
scene.cycles.use_denoising = False
scene.cycles.samples = 128
scene.cycles.sampling_pattern = 'TABULATED_SOBOL'
scene.cycles.use_adaptive_sampling = False
scene.cycles.use_light_tree = False
scene.cycles.blur_glossy = 0.0
scene.cycles.sample_clamp_indirect = 0.0
scene.view_settings.view_transform = 'Standard'
bpy.context.view_layer.update()

# ---- added for rendering (the .blend has no active camera and no usable light): camera, sun
cam_auto = bpy.data.cameras.new('AutoCamera')
cam_auto.lens = 50.0
cam_auto.sensor_width = 36.0
cam_auto.clip_end = 1000.0
ob_auto_camera = bpy.data.objects.new('AutoCamera', cam_auto)
scene.collection.objects.link(ob_auto_camera)
ob_auto_camera.location = (3.20507, -3.84609, 2.56406)
ob_auto_camera.rotation_euler = (1.09748, -7.21219e-08, 0.694738)
scene.camera = ob_auto_camera
light_auto_sun = bpy.data.lights.new('AutoSun', 'SUN')
light_auto_sun.energy = 3.0
light_auto_sun.angle = 0.0523599
ob_auto_sun = bpy.data.objects.new('AutoSun', light_auto_sun)
scene.collection.objects.link(ob_auto_sun)
ob_auto_sun.rotation_euler = (0.872665, 0.174533, 0.523599)
bpy.context.view_layer.update()
